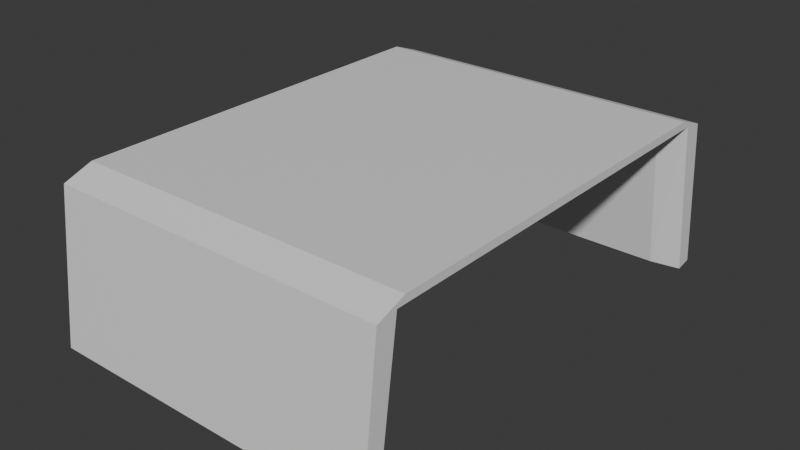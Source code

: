 # Source: 04.02_stol_kuhinjski.blend  (saved by Blender 4.3.34; exported with 4.5.12 LTS)
import bpy
from mathutils import Matrix  # noqa: F401  (used for matrix-valued properties, if any)

bpy.ops.wm.read_factory_settings(use_empty=True)
scene = bpy.context.scene
scene.name = 'Scene'

# ---- collections
col_collection = bpy.data.collections.new('Collection'); scene.collection.children.link(col_collection)

# ---- materials (node trees are filled in below, after node groups)
mat_material = bpy.data.materials.new('Material')
mat_material.alpha_threshold = 0.0
mat_material.roughness = 0.5
mat_material.line_color = (0.0, 0.0, 0.0, 1.0)

# ---- material node trees
mat_material.use_nodes = True; mat_material.node_tree.nodes.clear()
_N = mat_material.node_tree.nodes; _L = mat_material.node_tree.links
n0 = _N.new('ShaderNodeOutputMaterial'); n0.name = 'Material Output'; n0.location = (300, 300)
n1 = _N.new('ShaderNodeBsdfPrincipled'); n1.name = 'Principled BSDF'; n1.location = (10, 300)
n1.inputs[3].default_value = 1.45
_L.new(n1.outputs[0], n0.inputs[0])
n0.is_active_output = True

# ---- world
world_world = bpy.data.worlds.new('World'); scene.world = world_world
world_world.use_nodes = True; world_world.node_tree.nodes.clear()
_N = world_world.node_tree.nodes; _L = world_world.node_tree.links
n0 = _N.new('ShaderNodeOutputWorld'); n0.name = 'World Output'; n0.location = (300, 300)
n1 = _N.new('ShaderNodeBackground'); n1.name = 'Background'; n1.location = (10, 300)
n1.inputs[0].default_value = (0.05088, 0.05088, 0.05088, 1.0)
_L.new(n1.outputs[0], n0.inputs[0])
n0.is_active_output = True
world_world.color = (0.05088, 0.05088, 0.05088)
world_world.sun_shadow_jitter_overblur = 0.0

# ---- meshes
me_cube = bpy.data.meshes.new('Cube')
me_cube.from_pydata([(1.0, 1.005, 0.8765), (1.0, 0.8764, 1.0), (1.0, 0.9145, 0.9107), (-1.0, -1.005, 0.8765), (-1.0, -0.8764, 1.0), (-1.0, -0.9145, 0.9107), (1.0, -0.8764, 1.0), (1.0, -1.005, 0.8765), (1.0, -0.9145, 0.9107), (-1.0, 0.8764, 1.0), (-1.0, 1.005, 0.8765), (-1.0, 0.9145, 0.9107), (-1.0, 1.082, -0.893), (-1.0, 1.009, -0.9259), (-1.0, -1.009, -0.9259), (-1.0, -1.082, -0.893), (1.0, 1.009, -0.9259), (1.0, 1.082, -0.893), (1.0, -1.082, -0.893), (1.0, -1.009, -0.9259), (0.8459, 0.8795, 0.8742), (1.0, 0.9145, 0.9107), (1.0, 1.009, -0.9259), (0.8459, 0.9553, -0.8742), (1.0, -0.9145, 0.9107), (0.8459, -0.8795, 0.8742), (0.8459, -0.9553, -0.8742), (1.0, -1.009, -0.9259), (-1.0, 0.9145, 0.9107), (-0.8459, 0.8795, 0.8742), (-0.8459, 0.9553, -0.8742), (-1.0, 1.009, -0.9259), (-0.8459, -0.8795, 0.8742), (-1.0, -0.9145, 0.9107), (-1.0, -1.009, -0.9259), (-0.8459, -0.9553, -0.8742), (1.0, 0.9145, 0.9107), (0.8459, 0.8795, 0.8742), (0.8459, -0.8795, 0.8742), (1.0, -0.9145, 0.9107), (-0.8459, 0.8795, 0.8742), (-1.0, 0.9145, 0.9107), (-1.0, -0.9145, 0.9107), (-0.8459, -0.8795, 0.8742)], [], [(24, 25, 38, 39), (33, 34, 14, 15, 3, 5), (32, 43, 40, 29, 20, 37, 38, 25), (21, 22, 16, 17, 0, 2), (16, 22, 23, 30, 31, 13), (32, 33, 42, 43), (25, 26, 35, 32), (31, 28, 11, 10, 12, 13), (18, 7, 3, 15), (1, 9, 4, 6), (27, 24, 8, 7, 18, 19), (0, 1, 2), (3, 4, 5), (6, 7, 8), (9, 10, 11), (6, 4, 3, 7), (9, 1, 0, 10), (19, 14, 34, 35, 26, 27), (16, 13, 12, 17), (14, 19, 18, 15), (12, 10, 0, 17), (24, 39, 36, 21, 2, 1, 6, 8), (28, 29, 40, 41), (28, 41, 42, 33, 5, 4, 9, 11), (20, 23, 22, 21), (34, 33, 32, 35), (24, 27, 26, 25), (28, 31, 30, 29), (20, 29, 30, 23), (42, 41, 40, 43), (36, 39, 38, 37), (20, 21, 36, 37)])
_uv = me_cube.uv_layers.new(name='UVMap')
_uv.uv.foreach_set('vector', [0.6138, 0.739, 0.6093, 0.7345, 0.6093, 0.7345, 0.6138, 0.739, 0.6138, 0.01098, 0.3843, 0.008663, 0.3843, 0.008663, 0.3884, 0.0, 0.6096, 0.0, 0.6138, 0.01098, 0.6093, 0.07087, 0.6093, 0.07087, 0.6093, 0.2562, 0.6093, 0.2562, 0.6093, 0.4938, 0.6093, 0.4938, 0.6093, 0.6791, 0.6093, 0.6791, 0.6138, 0.511, 0.3843, 0.5087, 0.3843, 0.5087, 0.3884, 0.5, 0.6096, 0.5, 0.6138, 0.511, 0.3843, 0.5087, 0.3843, 0.5087, 0.3907, 0.4932, 0.3907, 0.2568, 0.3843, 0.2413, 0.3843, 0.2413, 0.6093, 0.07087, 0.6136, 0.01547, 0.6136, 0.01547, 0.6093, 0.07087, 0.6093, 0.6791, 0.3907, 0.6798, 0.3907, 0.07023, 0.6093, 0.07087, 0.3843, 0.2413, 0.6138, 0.239, 0.6138, 0.239, 0.6096, 0.25, 0.3884, 0.25, 0.3843, 0.2413, 0.3884, 0.75, 0.6096, 0.75, 0.6096, 1.0, 0.3884, 1.0, 0.625, 0.5154, 0.875, 0.5154, 0.875, 0.7346, 0.625, 0.7346, 0.3843, 0.7413, 0.6138, 0.739, 0.6138, 0.739, 0.6096, 0.75, 0.3884, 0.75, 0.3843, 0.7413, 0.6096, 0.5, 0.6173, 0.5076, 0.6138, 0.511, 0.6096, 0.0, 0.6173, 0.007593, 0.6138, 0.01098, 0.6173, 0.7424, 0.6096, 0.75, 0.6138, 0.739, 0.6173, 0.2424, 0.6096, 0.25, 0.6138, 0.239, 0.625, 0.75, 0.625, 1.0, 0.6096, 1.0, 0.6096, 0.75, 0.625, 0.25, 0.625, 0.5, 0.6096, 0.5, 0.6096, 0.25, 0.3843, 0.7413, 0.3843, 0.008663, 0.3843, 0.008663, 0.3907, 0.07023, 0.3907, 0.6798, 0.3843, 0.7413, 0.3843, 0.5087, 0.3843, 0.2413, 0.3884, 0.25, 0.3884, 0.5, 0.3843, 0.008663, 0.3843, 0.7413, 0.375, 0.75, 0.375, 0.0, 0.3884, 0.25, 0.6096, 0.25, 0.6096, 0.5, 0.3884, 0.5, 0.6138, 0.739, 0.6138, 0.739, 0.6138, 0.511, 0.6138, 0.511, 0.6138, 0.511, 0.625, 0.5154, 0.625, 0.7346, 0.6138, 0.739, 0.6138, 0.239, 0.6093, 0.2345, 0.6093, 0.2345, 0.6138, 0.239, 0.6138, 0.239, 0.6138, 0.239, 0.6138, 0.01098, 0.6138, 0.01098, 0.6138, 0.01098, 0.625, 0.01545, 0.625, 0.2346, 0.6138, 0.239, 0.6093, 0.4938, 0.3907, 0.4932, 0.3843, 0.5087, 0.6138, 0.511, 0.3843, 0.008663, 0.6138, 0.01098, 0.6093, 0.07087, 0.3907, 0.07023, 0.6138, 0.739, 0.3843, 0.7413, 0.3907, 0.6798, 0.6093, 0.6791, 0.6138, 0.239, 0.3843, 0.2413, 0.3907, 0.2568, 0.6093, 0.2562, 0.6093, 0.4938, 0.6093, 0.2562, 0.3907, 0.2568, 0.3907, 0.4932, 0.6138, 0.01098, 0.6138, 0.239, 0.6093, 0.2562, 0.6093, 0.07087, 0.6138, 0.511, 0.6138, 0.739, 0.6093, 0.6791, 0.6093, 0.4938, 0.6093, 0.4938, 0.6136, 0.5155, 0.6136, 0.5155, 0.6093, 0.4938])
me_cube.materials.append(mat_material)
me_cube.use_mirror_vertex_groups = False
me_cube.update()

# ---- objects
ob_cube = bpy.data.objects.new('Cube', me_cube)

# ---- transforms, parenting, visibility, modifiers, constraints
ob_cube.location = (0.0, 0.0, 0.0)
ob_cube.scale = (-2.993, 3.987, 1.511)
ob_cube.lock_rotations_4d = False
ob_cube.empty_display_type = 'ARROWS'
ob_cube.lineart.crease_threshold = 0.0

# ---- collection membership
col_collection.objects.link(ob_cube)

# ---- scene / render settings (as saved in the file)
scene.frame_start = 1; scene.frame_end = 250; scene.frame_set(1)
scene.render.engine = 'BLENDER_EEVEE_NEXT'
bpy.context.view_layer.update()

# ---- added for rendering (the .blend has no active camera and no usable light): camera, sun
cam_auto = bpy.data.cameras.new('AutoCamera')
cam_auto.lens = 50.0
cam_auto.sensor_width = 36.0
cam_auto.clip_end = 1000.0
ob_auto_camera = bpy.data.objects.new('AutoCamera', cam_auto)
scene.collection.objects.link(ob_auto_camera)
ob_auto_camera.location = (10.0829, -12.0995, 8.12232)
ob_auto_camera.rotation_euler = (1.09748, -7.21219e-08, 0.694738)
scene.camera = ob_auto_camera
light_auto_sun = bpy.data.lights.new('AutoSun', 'SUN')
light_auto_sun.energy = 3.0
light_auto_sun.angle = 0.0523599
ob_auto_sun = bpy.data.objects.new('AutoSun', light_auto_sun)
scene.collection.objects.link(ob_auto_sun)
ob_auto_sun.rotation_euler = (0.872665, 0.174533, 0.523599)
bpy.context.view_layer.update()
